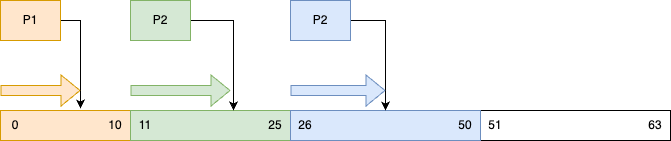

The diagram above was exported from draw.io. Its source (the exported page's mxGraphModel, read from the mxfile embedded in the PNG):
<mxGraphModel dx="1026" dy="655" grid="1" gridSize="10" guides="1" tooltips="1" connect="1" arrows="1" fold="1" page="1" pageScale="1" pageWidth="827" pageHeight="1169" math="0" shadow="0">
  <root>
    <mxCell id="0" />
    <mxCell id="1" parent="0" />
    <mxCell id="8gM2mE1-uRCHyi0UTh6T-1" value="" style="rounded=0;whiteSpace=wrap;html=1;" vertex="1" parent="1">
      <mxGeometry x="40" y="130" width="670" height="30" as="geometry" />
    </mxCell>
    <mxCell id="8gM2mE1-uRCHyi0UTh6T-2" value="" style="rounded=0;whiteSpace=wrap;html=1;fillColor=#ffe6cc;strokeColor=#d79b00;" vertex="1" parent="1">
      <mxGeometry x="40" y="130" width="130" height="30" as="geometry" />
    </mxCell>
    <mxCell id="8gM2mE1-uRCHyi0UTh6T-3" value="" style="rounded=0;whiteSpace=wrap;html=1;fillColor=#d5e8d4;strokeColor=#82b366;" vertex="1" parent="1">
      <mxGeometry x="170" y="130" width="160" height="30" as="geometry" />
    </mxCell>
    <mxCell id="8gM2mE1-uRCHyi0UTh6T-4" value="" style="rounded=0;whiteSpace=wrap;html=1;fillColor=#dae8fc;strokeColor=#6c8ebf;" vertex="1" parent="1">
      <mxGeometry x="330" y="130" width="190" height="30" as="geometry" />
    </mxCell>
    <mxCell id="8gM2mE1-uRCHyi0UTh6T-5" value="0" style="text;html=1;strokeColor=none;fillColor=none;align=center;verticalAlign=middle;whiteSpace=wrap;rounded=0;" vertex="1" parent="1">
      <mxGeometry x="40" y="130" width="30" height="30" as="geometry" />
    </mxCell>
    <mxCell id="8gM2mE1-uRCHyi0UTh6T-6" value="10" style="text;html=1;strokeColor=none;fillColor=none;align=center;verticalAlign=middle;whiteSpace=wrap;rounded=0;" vertex="1" parent="1">
      <mxGeometry x="140" y="130" width="30" height="30" as="geometry" />
    </mxCell>
    <mxCell id="8gM2mE1-uRCHyi0UTh6T-7" value="11" style="text;html=1;strokeColor=none;fillColor=none;align=center;verticalAlign=middle;whiteSpace=wrap;rounded=0;" vertex="1" parent="1">
      <mxGeometry x="170" y="130" width="30" height="30" as="geometry" />
    </mxCell>
    <mxCell id="8gM2mE1-uRCHyi0UTh6T-8" value="25" style="text;html=1;strokeColor=none;fillColor=none;align=center;verticalAlign=middle;whiteSpace=wrap;rounded=0;" vertex="1" parent="1">
      <mxGeometry x="300" y="130" width="30" height="30" as="geometry" />
    </mxCell>
    <mxCell id="8gM2mE1-uRCHyi0UTh6T-9" value="26" style="text;html=1;strokeColor=none;fillColor=none;align=center;verticalAlign=middle;whiteSpace=wrap;rounded=0;" vertex="1" parent="1">
      <mxGeometry x="330" y="130" width="30" height="30" as="geometry" />
    </mxCell>
    <mxCell id="8gM2mE1-uRCHyi0UTh6T-10" value="50" style="text;html=1;strokeColor=none;fillColor=none;align=center;verticalAlign=middle;whiteSpace=wrap;rounded=0;" vertex="1" parent="1">
      <mxGeometry x="490" y="130" width="30" height="30" as="geometry" />
    </mxCell>
    <mxCell id="8gM2mE1-uRCHyi0UTh6T-11" value="51" style="text;html=1;strokeColor=none;fillColor=none;align=center;verticalAlign=middle;whiteSpace=wrap;rounded=0;" vertex="1" parent="1">
      <mxGeometry x="520" y="130" width="30" height="30" as="geometry" />
    </mxCell>
    <mxCell id="8gM2mE1-uRCHyi0UTh6T-12" value="63" style="text;html=1;strokeColor=none;fillColor=none;align=center;verticalAlign=middle;whiteSpace=wrap;rounded=0;" vertex="1" parent="1">
      <mxGeometry x="680" y="130" width="30" height="30" as="geometry" />
    </mxCell>
    <mxCell id="8gM2mE1-uRCHyi0UTh6T-16" style="edgeStyle=orthogonalEdgeStyle;rounded=0;orthogonalLoop=1;jettySize=auto;html=1;exitX=1;exitY=0.5;exitDx=0;exitDy=0;entryX=0.615;entryY=-0.067;entryDx=0;entryDy=0;entryPerimeter=0;" edge="1" parent="1" source="8gM2mE1-uRCHyi0UTh6T-13" target="8gM2mE1-uRCHyi0UTh6T-2">
      <mxGeometry relative="1" as="geometry">
        <mxPoint x="140" y="128" as="targetPoint" />
        <Array as="points">
          <mxPoint x="120" y="40" />
        </Array>
      </mxGeometry>
    </mxCell>
    <mxCell id="8gM2mE1-uRCHyi0UTh6T-13" value="P1" style="rounded=0;whiteSpace=wrap;html=1;fillColor=#ffe6cc;strokeColor=#d79b00;" vertex="1" parent="1">
      <mxGeometry x="40" y="20" width="60" height="40" as="geometry" />
    </mxCell>
    <mxCell id="8gM2mE1-uRCHyi0UTh6T-17" style="edgeStyle=orthogonalEdgeStyle;rounded=0;orthogonalLoop=1;jettySize=auto;html=1;exitX=1;exitY=0.5;exitDx=0;exitDy=0;entryX=0.644;entryY=0;entryDx=0;entryDy=0;entryPerimeter=0;" edge="1" parent="1" source="8gM2mE1-uRCHyi0UTh6T-14" target="8gM2mE1-uRCHyi0UTh6T-3">
      <mxGeometry relative="1" as="geometry" />
    </mxCell>
    <mxCell id="8gM2mE1-uRCHyi0UTh6T-14" value="P2" style="rounded=0;whiteSpace=wrap;html=1;fillColor=#d5e8d4;strokeColor=#82b366;" vertex="1" parent="1">
      <mxGeometry x="170" y="20" width="60" height="40" as="geometry" />
    </mxCell>
    <mxCell id="8gM2mE1-uRCHyi0UTh6T-18" style="edgeStyle=orthogonalEdgeStyle;rounded=0;orthogonalLoop=1;jettySize=auto;html=1;exitX=1;exitY=0.5;exitDx=0;exitDy=0;entryX=0.5;entryY=0;entryDx=0;entryDy=0;" edge="1" parent="1" source="8gM2mE1-uRCHyi0UTh6T-15" target="8gM2mE1-uRCHyi0UTh6T-4">
      <mxGeometry relative="1" as="geometry" />
    </mxCell>
    <mxCell id="8gM2mE1-uRCHyi0UTh6T-15" value="P2" style="rounded=0;whiteSpace=wrap;html=1;fillColor=#dae8fc;strokeColor=#6c8ebf;" vertex="1" parent="1">
      <mxGeometry x="330" y="20" width="60" height="40" as="geometry" />
    </mxCell>
    <mxCell id="8gM2mE1-uRCHyi0UTh6T-21" value="" style="shape=flexArrow;endArrow=classic;html=1;rounded=0;fillColor=#ffe6cc;strokeColor=#d79b00;" edge="1" parent="1">
      <mxGeometry width="50" height="50" relative="1" as="geometry">
        <mxPoint x="40" y="110" as="sourcePoint" />
        <mxPoint x="120" y="110" as="targetPoint" />
      </mxGeometry>
    </mxCell>
    <mxCell id="8gM2mE1-uRCHyi0UTh6T-22" value="" style="shape=flexArrow;endArrow=classic;html=1;rounded=0;fillColor=#d5e8d4;strokeColor=#82b366;" edge="1" parent="1">
      <mxGeometry width="50" height="50" relative="1" as="geometry">
        <mxPoint x="170" y="110" as="sourcePoint" />
        <mxPoint x="270" y="110" as="targetPoint" />
      </mxGeometry>
    </mxCell>
    <mxCell id="8gM2mE1-uRCHyi0UTh6T-23" value="" style="shape=flexArrow;endArrow=classic;html=1;rounded=0;fillColor=#dae8fc;strokeColor=#6c8ebf;" edge="1" parent="1">
      <mxGeometry width="50" height="50" relative="1" as="geometry">
        <mxPoint x="330" y="110" as="sourcePoint" />
        <mxPoint x="425" y="110" as="targetPoint" />
      </mxGeometry>
    </mxCell>
  </root>
</mxGraphModel>